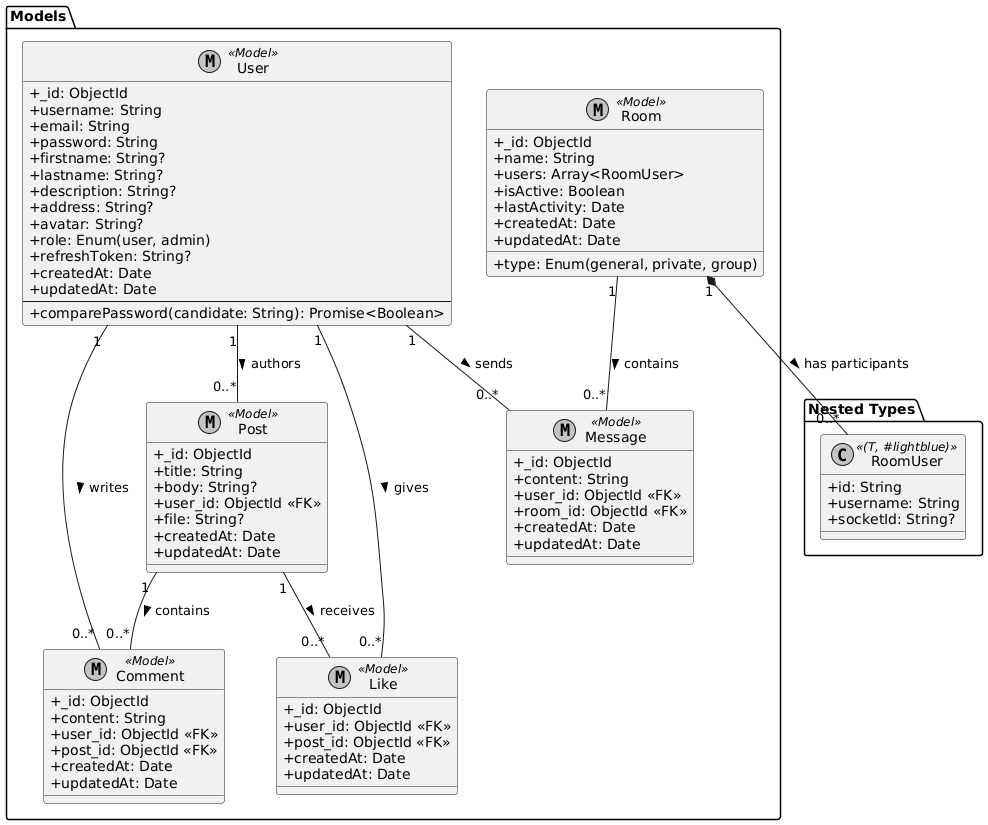

The diagram above was rendered by PlantUML. Its source (embedded in the PNG):
@startuml
skinparam monochrome true
skinparam classAttributeIconSize 0
skinparam shadowing false

package "Models" {

    class User << (M, #FFAAAA) Model >> {
        + _id: ObjectId
        + username: String
        + email: String
        + password: String
        + firstname: String?
        + lastname: String?
        + description: String?
        + address: String?
        + avatar: String?
        + role: Enum(user, admin)
        + refreshToken: String?
        + createdAt: Date
        + updatedAt: Date
        --
        + comparePassword(candidate: String): Promise<Boolean>
    }

    class Post << (M, #FFAAAA) Model >> {
        + _id: ObjectId
        + title: String
        + body: String?
        + user_id: ObjectId <<FK>>
        + file: String?
        + createdAt: Date
        + updatedAt: Date
    }

    class Room << (M, #FFAAAA) Model >> {
        + _id: ObjectId
        + name: String
        + type: Enum(general, private, group)
        + users: Array<RoomUser>
        + isActive: Boolean
        + lastActivity: Date
        + createdAt: Date
        + updatedAt: Date
    }

    class Message << (M, #FFAAAA) Model >> {
        + _id: ObjectId
        + content: String
        + user_id: ObjectId <<FK>>
        + room_id: ObjectId <<FK>>
        + createdAt: Date
        + updatedAt: Date
    }

    class Comment << (M, #FFAAAA) Model >> {
        + _id: ObjectId
        + content: String
        + user_id: ObjectId <<FK>>
        + post_id: ObjectId <<FK>>
        + createdAt: Date
        + updatedAt: Date
    }

    class Like << (M, #FFAAAA) Model >> {
        + _id: ObjectId
        + user_id: ObjectId <<FK>>
        + post_id: ObjectId <<FK>>
        + createdAt: Date
        + updatedAt: Date
    }
}

package "Nested Types" {
    class RoomUser << (T, #lightblue) >> {
        + id: String
        + username: String
        + socketId: String?
    }
}

' Relationships
User "1" -- "0..*" Post : authors >
User "1" -- "0..*" Message : sends >
User "1" -- "0..*" Comment : writes >
User "1" -- "0..*" Like : gives >

Post "1" -- "0..*" Comment : contains >
Post "1" -- "0..*" Like : receives >

Room "1" -- "0..*" Message : contains >
Room "1" *-- "0..*" RoomUser : has participants >
@enduml